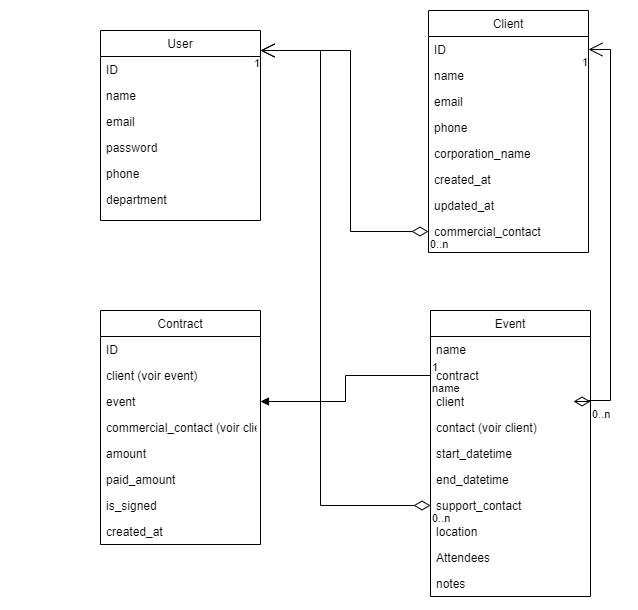

The diagram above was exported from draw.io. Its source (the exported page's mxGraphModel, read from the mxfile embedded in the PNG):
<mxGraphModel dx="1036" dy="614" grid="1" gridSize="10" guides="1" tooltips="1" connect="1" arrows="1" fold="1" page="1" pageScale="1" pageWidth="827" pageHeight="1169" math="0" shadow="0">
  <root>
    <mxCell id="WIyWlLk6GJQsqaUBKTNV-0" />
    <mxCell id="WIyWlLk6GJQsqaUBKTNV-1" parent="WIyWlLk6GJQsqaUBKTNV-0" />
    <mxCell id="zkfFHV4jXpPFQw0GAbJ--0" value="User" style="swimlane;fontStyle=0;align=center;verticalAlign=top;childLayout=stackLayout;horizontal=1;startSize=26;horizontalStack=0;resizeParent=1;resizeLast=0;collapsible=1;marginBottom=0;rounded=0;shadow=0;strokeWidth=1;" parent="WIyWlLk6GJQsqaUBKTNV-1" vertex="1">
      <mxGeometry x="180" y="140" width="160" height="190" as="geometry">
        <mxRectangle x="230" y="140" width="160" height="26" as="alternateBounds" />
      </mxGeometry>
    </mxCell>
    <mxCell id="zkfFHV4jXpPFQw0GAbJ--1" value="ID" style="text;align=left;verticalAlign=top;spacingLeft=4;spacingRight=4;overflow=hidden;rotatable=0;points=[[0,0.5],[1,0.5]];portConstraint=eastwest;" parent="zkfFHV4jXpPFQw0GAbJ--0" vertex="1">
      <mxGeometry y="26" width="160" height="26" as="geometry" />
    </mxCell>
    <mxCell id="zkfFHV4jXpPFQw0GAbJ--3" value="name" style="text;align=left;verticalAlign=top;spacingLeft=4;spacingRight=4;overflow=hidden;rotatable=0;points=[[0,0.5],[1,0.5]];portConstraint=eastwest;rounded=0;shadow=0;html=0;" parent="zkfFHV4jXpPFQw0GAbJ--0" vertex="1">
      <mxGeometry y="52" width="160" height="26" as="geometry" />
    </mxCell>
    <mxCell id="zkfFHV4jXpPFQw0GAbJ--2" value="email" style="text;align=left;verticalAlign=top;spacingLeft=4;spacingRight=4;overflow=hidden;rotatable=0;points=[[0,0.5],[1,0.5]];portConstraint=eastwest;rounded=0;shadow=0;html=0;" parent="zkfFHV4jXpPFQw0GAbJ--0" vertex="1">
      <mxGeometry y="78" width="160" height="26" as="geometry" />
    </mxCell>
    <mxCell id="SykAYm84oMdJDKIHQvl3-8" value="password" style="text;align=left;verticalAlign=top;spacingLeft=4;spacingRight=4;overflow=hidden;rotatable=0;points=[[0,0.5],[1,0.5]];portConstraint=eastwest;rounded=0;shadow=0;html=0;" vertex="1" parent="zkfFHV4jXpPFQw0GAbJ--0">
      <mxGeometry y="104" width="160" height="26" as="geometry" />
    </mxCell>
    <mxCell id="SykAYm84oMdJDKIHQvl3-5" value="phone" style="text;align=left;verticalAlign=top;spacingLeft=4;spacingRight=4;overflow=hidden;rotatable=0;points=[[0,0.5],[1,0.5]];portConstraint=eastwest;rounded=0;shadow=0;html=0;" vertex="1" parent="zkfFHV4jXpPFQw0GAbJ--0">
      <mxGeometry y="130" width="160" height="26" as="geometry" />
    </mxCell>
    <mxCell id="SykAYm84oMdJDKIHQvl3-7" value="department" style="text;align=left;verticalAlign=top;spacingLeft=4;spacingRight=4;overflow=hidden;rotatable=0;points=[[0,0.5],[1,0.5]];portConstraint=eastwest;rounded=0;shadow=0;html=0;" vertex="1" parent="zkfFHV4jXpPFQw0GAbJ--0">
      <mxGeometry y="156" width="160" height="26" as="geometry" />
    </mxCell>
    <mxCell id="zkfFHV4jXpPFQw0GAbJ--6" value="Contract" style="swimlane;fontStyle=0;align=center;verticalAlign=top;childLayout=stackLayout;horizontal=1;startSize=26;horizontalStack=0;resizeParent=1;resizeLast=0;collapsible=1;marginBottom=0;rounded=0;shadow=0;strokeWidth=1;" parent="WIyWlLk6GJQsqaUBKTNV-1" vertex="1">
      <mxGeometry x="180" y="420" width="160" height="234" as="geometry">
        <mxRectangle x="130" y="380" width="160" height="26" as="alternateBounds" />
      </mxGeometry>
    </mxCell>
    <mxCell id="zkfFHV4jXpPFQw0GAbJ--7" value="ID" style="text;align=left;verticalAlign=top;spacingLeft=4;spacingRight=4;overflow=hidden;rotatable=0;points=[[0,0.5],[1,0.5]];portConstraint=eastwest;" parent="zkfFHV4jXpPFQw0GAbJ--6" vertex="1">
      <mxGeometry y="26" width="160" height="26" as="geometry" />
    </mxCell>
    <mxCell id="zkfFHV4jXpPFQw0GAbJ--8" value="client (voir event)" style="text;align=left;verticalAlign=top;spacingLeft=4;spacingRight=4;overflow=hidden;rotatable=0;points=[[0,0.5],[1,0.5]];portConstraint=eastwest;rounded=0;shadow=0;html=0;" parent="zkfFHV4jXpPFQw0GAbJ--6" vertex="1">
      <mxGeometry y="52" width="160" height="26" as="geometry" />
    </mxCell>
    <mxCell id="SykAYm84oMdJDKIHQvl3-45" value="event" style="text;align=left;verticalAlign=top;spacingLeft=4;spacingRight=4;overflow=hidden;rotatable=0;points=[[0,0.5],[1,0.5]];portConstraint=eastwest;rounded=0;shadow=0;html=0;" vertex="1" parent="zkfFHV4jXpPFQw0GAbJ--6">
      <mxGeometry y="78" width="160" height="26" as="geometry" />
    </mxCell>
    <mxCell id="zkfFHV4jXpPFQw0GAbJ--10" value="commercial_contact (voir client)" style="text;align=left;verticalAlign=top;spacingLeft=4;spacingRight=4;overflow=hidden;rotatable=0;points=[[0,0.5],[1,0.5]];portConstraint=eastwest;fontStyle=0" parent="zkfFHV4jXpPFQw0GAbJ--6" vertex="1">
      <mxGeometry y="104" width="160" height="26" as="geometry" />
    </mxCell>
    <mxCell id="zkfFHV4jXpPFQw0GAbJ--11" value="amount" style="text;align=left;verticalAlign=top;spacingLeft=4;spacingRight=4;overflow=hidden;rotatable=0;points=[[0,0.5],[1,0.5]];portConstraint=eastwest;" parent="zkfFHV4jXpPFQw0GAbJ--6" vertex="1">
      <mxGeometry y="130" width="160" height="26" as="geometry" />
    </mxCell>
    <mxCell id="SykAYm84oMdJDKIHQvl3-12" value="paid_amount" style="text;align=left;verticalAlign=top;spacingLeft=4;spacingRight=4;overflow=hidden;rotatable=0;points=[[0,0.5],[1,0.5]];portConstraint=eastwest;" vertex="1" parent="zkfFHV4jXpPFQw0GAbJ--6">
      <mxGeometry y="156" width="160" height="26" as="geometry" />
    </mxCell>
    <mxCell id="SykAYm84oMdJDKIHQvl3-14" value="is_signed" style="text;align=left;verticalAlign=top;spacingLeft=4;spacingRight=4;overflow=hidden;rotatable=0;points=[[0,0.5],[1,0.5]];portConstraint=eastwest;" vertex="1" parent="zkfFHV4jXpPFQw0GAbJ--6">
      <mxGeometry y="182" width="160" height="26" as="geometry" />
    </mxCell>
    <mxCell id="SykAYm84oMdJDKIHQvl3-13" value="created_at" style="text;align=left;verticalAlign=top;spacingLeft=4;spacingRight=4;overflow=hidden;rotatable=0;points=[[0,0.5],[1,0.5]];portConstraint=eastwest;" vertex="1" parent="zkfFHV4jXpPFQw0GAbJ--6">
      <mxGeometry y="208" width="160" height="26" as="geometry" />
    </mxCell>
    <mxCell id="zkfFHV4jXpPFQw0GAbJ--13" value="Event" style="swimlane;fontStyle=0;align=center;verticalAlign=top;childLayout=stackLayout;horizontal=1;startSize=26;horizontalStack=0;resizeParent=1;resizeLast=0;collapsible=1;marginBottom=0;rounded=0;shadow=0;strokeWidth=1;" parent="WIyWlLk6GJQsqaUBKTNV-1" vertex="1">
      <mxGeometry x="510" y="420" width="160" height="286" as="geometry">
        <mxRectangle x="340" y="380" width="170" height="26" as="alternateBounds" />
      </mxGeometry>
    </mxCell>
    <mxCell id="zkfFHV4jXpPFQw0GAbJ--14" value="name" style="text;align=left;verticalAlign=top;spacingLeft=4;spacingRight=4;overflow=hidden;rotatable=0;points=[[0,0.5],[1,0.5]];portConstraint=eastwest;" parent="zkfFHV4jXpPFQw0GAbJ--13" vertex="1">
      <mxGeometry y="26" width="160" height="26" as="geometry" />
    </mxCell>
    <mxCell id="SykAYm84oMdJDKIHQvl3-16" value="contract" style="text;align=left;verticalAlign=top;spacingLeft=4;spacingRight=4;overflow=hidden;rotatable=0;points=[[0,0.5],[1,0.5]];portConstraint=eastwest;" vertex="1" parent="zkfFHV4jXpPFQw0GAbJ--13">
      <mxGeometry y="52" width="160" height="26" as="geometry" />
    </mxCell>
    <mxCell id="SykAYm84oMdJDKIHQvl3-17" value="client" style="text;align=left;verticalAlign=top;spacingLeft=4;spacingRight=4;overflow=hidden;rotatable=0;points=[[0,0.5],[1,0.5]];portConstraint=eastwest;" vertex="1" parent="zkfFHV4jXpPFQw0GAbJ--13">
      <mxGeometry y="78" width="160" height="26" as="geometry" />
    </mxCell>
    <mxCell id="SykAYm84oMdJDKIHQvl3-18" value="contact (voir client)" style="text;align=left;verticalAlign=top;spacingLeft=4;spacingRight=4;overflow=hidden;rotatable=0;points=[[0,0.5],[1,0.5]];portConstraint=eastwest;" vertex="1" parent="zkfFHV4jXpPFQw0GAbJ--13">
      <mxGeometry y="104" width="160" height="26" as="geometry" />
    </mxCell>
    <mxCell id="SykAYm84oMdJDKIHQvl3-19" value="start_datetime" style="text;align=left;verticalAlign=top;spacingLeft=4;spacingRight=4;overflow=hidden;rotatable=0;points=[[0,0.5],[1,0.5]];portConstraint=eastwest;" vertex="1" parent="zkfFHV4jXpPFQw0GAbJ--13">
      <mxGeometry y="130" width="160" height="26" as="geometry" />
    </mxCell>
    <mxCell id="SykAYm84oMdJDKIHQvl3-20" value="end_datetime" style="text;align=left;verticalAlign=top;spacingLeft=4;spacingRight=4;overflow=hidden;rotatable=0;points=[[0,0.5],[1,0.5]];portConstraint=eastwest;" vertex="1" parent="zkfFHV4jXpPFQw0GAbJ--13">
      <mxGeometry y="156" width="160" height="26" as="geometry" />
    </mxCell>
    <mxCell id="SykAYm84oMdJDKIHQvl3-21" value="support_contact" style="text;align=left;verticalAlign=top;spacingLeft=4;spacingRight=4;overflow=hidden;rotatable=0;points=[[0,0.5],[1,0.5]];portConstraint=eastwest;" vertex="1" parent="zkfFHV4jXpPFQw0GAbJ--13">
      <mxGeometry y="182" width="160" height="26" as="geometry" />
    </mxCell>
    <mxCell id="SykAYm84oMdJDKIHQvl3-22" value="location" style="text;align=left;verticalAlign=top;spacingLeft=4;spacingRight=4;overflow=hidden;rotatable=0;points=[[0,0.5],[1,0.5]];portConstraint=eastwest;" vertex="1" parent="zkfFHV4jXpPFQw0GAbJ--13">
      <mxGeometry y="208" width="160" height="26" as="geometry" />
    </mxCell>
    <mxCell id="SykAYm84oMdJDKIHQvl3-23" value="Attendees" style="text;align=left;verticalAlign=top;spacingLeft=4;spacingRight=4;overflow=hidden;rotatable=0;points=[[0,0.5],[1,0.5]];portConstraint=eastwest;" vertex="1" parent="zkfFHV4jXpPFQw0GAbJ--13">
      <mxGeometry y="234" width="160" height="26" as="geometry" />
    </mxCell>
    <mxCell id="SykAYm84oMdJDKIHQvl3-24" value="notes" style="text;align=left;verticalAlign=top;spacingLeft=4;spacingRight=4;overflow=hidden;rotatable=0;points=[[0,0.5],[1,0.5]];portConstraint=eastwest;" vertex="1" parent="zkfFHV4jXpPFQw0GAbJ--13">
      <mxGeometry y="260" width="160" height="26" as="geometry" />
    </mxCell>
    <mxCell id="zkfFHV4jXpPFQw0GAbJ--17" value="Client" style="swimlane;fontStyle=0;align=center;verticalAlign=top;childLayout=stackLayout;horizontal=1;startSize=26;horizontalStack=0;resizeParent=1;resizeLast=0;collapsible=1;marginBottom=0;rounded=0;shadow=0;strokeWidth=1;" parent="WIyWlLk6GJQsqaUBKTNV-1" vertex="1">
      <mxGeometry x="508" y="120" width="160" height="242" as="geometry">
        <mxRectangle x="550" y="140" width="160" height="26" as="alternateBounds" />
      </mxGeometry>
    </mxCell>
    <mxCell id="zkfFHV4jXpPFQw0GAbJ--18" value="ID" style="text;align=left;verticalAlign=top;spacingLeft=4;spacingRight=4;overflow=hidden;rotatable=0;points=[[0,0.5],[1,0.5]];portConstraint=eastwest;" parent="zkfFHV4jXpPFQw0GAbJ--17" vertex="1">
      <mxGeometry y="26" width="160" height="26" as="geometry" />
    </mxCell>
    <mxCell id="zkfFHV4jXpPFQw0GAbJ--19" value="name" style="text;align=left;verticalAlign=top;spacingLeft=4;spacingRight=4;overflow=hidden;rotatable=0;points=[[0,0.5],[1,0.5]];portConstraint=eastwest;rounded=0;shadow=0;html=0;" parent="zkfFHV4jXpPFQw0GAbJ--17" vertex="1">
      <mxGeometry y="52" width="160" height="26" as="geometry" />
    </mxCell>
    <mxCell id="zkfFHV4jXpPFQw0GAbJ--20" value="email" style="text;align=left;verticalAlign=top;spacingLeft=4;spacingRight=4;overflow=hidden;rotatable=0;points=[[0,0.5],[1,0.5]];portConstraint=eastwest;rounded=0;shadow=0;html=0;" parent="zkfFHV4jXpPFQw0GAbJ--17" vertex="1">
      <mxGeometry y="78" width="160" height="26" as="geometry" />
    </mxCell>
    <mxCell id="zkfFHV4jXpPFQw0GAbJ--21" value="phone" style="text;align=left;verticalAlign=top;spacingLeft=4;spacingRight=4;overflow=hidden;rotatable=0;points=[[0,0.5],[1,0.5]];portConstraint=eastwest;rounded=0;shadow=0;html=0;" parent="zkfFHV4jXpPFQw0GAbJ--17" vertex="1">
      <mxGeometry y="104" width="160" height="26" as="geometry" />
    </mxCell>
    <mxCell id="zkfFHV4jXpPFQw0GAbJ--22" value="corporation_name" style="text;align=left;verticalAlign=top;spacingLeft=4;spacingRight=4;overflow=hidden;rotatable=0;points=[[0,0.5],[1,0.5]];portConstraint=eastwest;rounded=0;shadow=0;html=0;" parent="zkfFHV4jXpPFQw0GAbJ--17" vertex="1">
      <mxGeometry y="130" width="160" height="26" as="geometry" />
    </mxCell>
    <mxCell id="zkfFHV4jXpPFQw0GAbJ--24" value="created_at" style="text;align=left;verticalAlign=top;spacingLeft=4;spacingRight=4;overflow=hidden;rotatable=0;points=[[0,0.5],[1,0.5]];portConstraint=eastwest;" parent="zkfFHV4jXpPFQw0GAbJ--17" vertex="1">
      <mxGeometry y="156" width="160" height="26" as="geometry" />
    </mxCell>
    <mxCell id="zkfFHV4jXpPFQw0GAbJ--25" value="updated_at" style="text;align=left;verticalAlign=top;spacingLeft=4;spacingRight=4;overflow=hidden;rotatable=0;points=[[0,0.5],[1,0.5]];portConstraint=eastwest;" parent="zkfFHV4jXpPFQw0GAbJ--17" vertex="1">
      <mxGeometry y="182" width="160" height="26" as="geometry" />
    </mxCell>
    <mxCell id="SykAYm84oMdJDKIHQvl3-11" value="commercial_contact" style="text;align=left;verticalAlign=top;spacingLeft=4;spacingRight=4;overflow=hidden;rotatable=0;points=[[0,0.5],[1,0.5]];portConstraint=eastwest;" vertex="1" parent="zkfFHV4jXpPFQw0GAbJ--17">
      <mxGeometry y="208" width="160" height="26" as="geometry" />
    </mxCell>
    <mxCell id="SykAYm84oMdJDKIHQvl3-10" value="&lt;p style=&quot;line-height: 100%; margin-bottom: 0cm&quot; align=&quot;justify&quot;&gt;&lt;/p&gt;&lt;p style=&quot;line-height: 100%; margin-bottom: 0cm&quot; align=&quot;justify&quot;&gt;&lt;/p&gt;" style="text;html=1;align=center;verticalAlign=middle;resizable=0;points=[];autosize=1;strokeColor=none;fillColor=none;" vertex="1" parent="WIyWlLk6GJQsqaUBKTNV-1">
      <mxGeometry x="90" y="198" width="20" height="30" as="geometry" />
    </mxCell>
    <mxCell id="SykAYm84oMdJDKIHQvl3-28" value="" style="endArrow=open;html=1;endSize=12;startArrow=diamondThin;startSize=14;startFill=0;edgeStyle=orthogonalEdgeStyle;rounded=0;exitX=0;exitY=0.5;exitDx=0;exitDy=0;" edge="1" parent="WIyWlLk6GJQsqaUBKTNV-1" source="SykAYm84oMdJDKIHQvl3-11">
      <mxGeometry x="-0.2607" relative="1" as="geometry">
        <mxPoint x="330" y="420" as="sourcePoint" />
        <mxPoint x="340" y="160" as="targetPoint" />
        <Array as="points">
          <mxPoint x="430" y="341" />
          <mxPoint x="430" y="160" />
        </Array>
        <mxPoint as="offset" />
      </mxGeometry>
    </mxCell>
    <mxCell id="SykAYm84oMdJDKIHQvl3-29" value="0..n" style="edgeLabel;resizable=0;html=1;align=left;verticalAlign=top;" connectable="0" vertex="1" parent="SykAYm84oMdJDKIHQvl3-28">
      <mxGeometry x="-1" relative="1" as="geometry" />
    </mxCell>
    <mxCell id="SykAYm84oMdJDKIHQvl3-30" value="1" style="edgeLabel;resizable=0;html=1;align=right;verticalAlign=top;" connectable="0" vertex="1" parent="SykAYm84oMdJDKIHQvl3-28">
      <mxGeometry x="1" relative="1" as="geometry" />
    </mxCell>
    <mxCell id="SykAYm84oMdJDKIHQvl3-31" value="" style="endArrow=open;html=1;endSize=12;startArrow=diamondThin;startSize=14;startFill=0;edgeStyle=orthogonalEdgeStyle;rounded=0;exitX=0;exitY=0.5;exitDx=0;exitDy=0;" edge="1" parent="WIyWlLk6GJQsqaUBKTNV-1" source="SykAYm84oMdJDKIHQvl3-21">
      <mxGeometry x="-0.2607" relative="1" as="geometry">
        <mxPoint x="70" y="200" as="sourcePoint" />
        <mxPoint x="340" y="160" as="targetPoint" />
        <Array as="points">
          <mxPoint x="400" y="615" />
          <mxPoint x="400" y="160" />
        </Array>
        <mxPoint as="offset" />
      </mxGeometry>
    </mxCell>
    <mxCell id="SykAYm84oMdJDKIHQvl3-32" value="0..n" style="edgeLabel;resizable=0;html=1;align=left;verticalAlign=top;" connectable="0" vertex="1" parent="SykAYm84oMdJDKIHQvl3-31">
      <mxGeometry x="-1" relative="1" as="geometry" />
    </mxCell>
    <mxCell id="SykAYm84oMdJDKIHQvl3-33" value="1" style="edgeLabel;resizable=0;html=1;align=right;verticalAlign=top;" connectable="0" vertex="1" parent="SykAYm84oMdJDKIHQvl3-31">
      <mxGeometry x="1" relative="1" as="geometry" />
    </mxCell>
    <mxCell id="SykAYm84oMdJDKIHQvl3-34" value="" style="endArrow=open;html=1;endSize=12;startArrow=diamondThin;startSize=14;startFill=0;edgeStyle=orthogonalEdgeStyle;rounded=0;exitX=1;exitY=0.5;exitDx=0;exitDy=0;" edge="1" parent="WIyWlLk6GJQsqaUBKTNV-1" source="SykAYm84oMdJDKIHQvl3-17">
      <mxGeometry x="-0.2607" relative="1" as="geometry">
        <mxPoint x="798" y="614" as="sourcePoint" />
        <mxPoint x="668" y="159" as="targetPoint" />
        <Array as="points">
          <mxPoint x="668" y="511" />
          <mxPoint x="668" y="510" />
          <mxPoint x="690" y="510" />
          <mxPoint x="690" y="159" />
        </Array>
        <mxPoint as="offset" />
      </mxGeometry>
    </mxCell>
    <mxCell id="SykAYm84oMdJDKIHQvl3-35" value="0..n" style="edgeLabel;resizable=0;html=1;align=left;verticalAlign=top;" connectable="0" vertex="1" parent="SykAYm84oMdJDKIHQvl3-34">
      <mxGeometry x="-1" relative="1" as="geometry" />
    </mxCell>
    <mxCell id="SykAYm84oMdJDKIHQvl3-36" value="1" style="edgeLabel;resizable=0;html=1;align=right;verticalAlign=top;" connectable="0" vertex="1" parent="SykAYm84oMdJDKIHQvl3-34">
      <mxGeometry x="1" relative="1" as="geometry" />
    </mxCell>
    <mxCell id="SykAYm84oMdJDKIHQvl3-40" value="name" style="endArrow=block;endFill=1;html=1;edgeStyle=orthogonalEdgeStyle;align=left;verticalAlign=top;rounded=0;entryX=1;entryY=0.5;entryDx=0;entryDy=0;exitX=0;exitY=0.5;exitDx=0;exitDy=0;" edge="1" parent="WIyWlLk6GJQsqaUBKTNV-1" source="SykAYm84oMdJDKIHQvl3-16" target="SykAYm84oMdJDKIHQvl3-45">
      <mxGeometry x="-1" relative="1" as="geometry">
        <mxPoint x="330" y="420" as="sourcePoint" />
        <mxPoint x="490" y="420" as="targetPoint" />
      </mxGeometry>
    </mxCell>
    <mxCell id="SykAYm84oMdJDKIHQvl3-41" value="1" style="edgeLabel;resizable=0;html=1;align=left;verticalAlign=bottom;" connectable="0" vertex="1" parent="SykAYm84oMdJDKIHQvl3-40">
      <mxGeometry x="-1" relative="1" as="geometry" />
    </mxCell>
  </root>
</mxGraphModel>